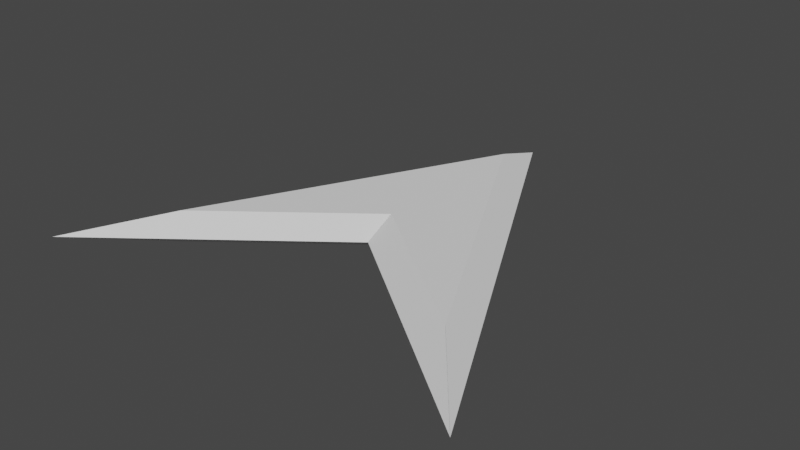 # Source: Arrow.blend  (saved by Blender 3.5.10; exported with 4.5.12 LTS)
import bpy
from mathutils import Matrix  # noqa: F401  (used for matrix-valued properties, if any)

bpy.ops.wm.read_factory_settings(use_empty=True)
scene = bpy.context.scene
scene.name = 'Scene'

# ---- collections
col_collection = bpy.data.collections.new('Collection'); scene.collection.children.link(col_collection)

# ---- world
world_world = bpy.data.worlds.new('World'); scene.world = world_world
world_world.use_nodes = True; world_world.node_tree.nodes.clear()
_N = world_world.node_tree.nodes; _L = world_world.node_tree.links
n0 = _N.new('ShaderNodeOutputWorld'); n0.name = 'World Output'; n0.location = (300, 300)
n1 = _N.new('ShaderNodeBackground'); n1.name = 'Background'; n1.location = (10, 300)
n1.inputs[0].default_value = (0.05088, 0.05088, 0.05088, 1.0)
_L.new(n1.outputs[0], n0.inputs[0])
n0.is_active_output = True
world_world.color = (0.05088, 0.05088, 0.05088)
world_world.use_sun_shadow = False
world_world.sun_shadow_jitter_overblur = 0.0

# ---- meshes
me_plane = bpy.data.meshes.new('Plane')
me_plane.from_pydata([(0.0, -0.3893, -8.278e-10), (1.414, -1.479, -8.278e-10), (-1.414, -1.479, -8.278e-10), (0.0, 1.257, -8.278e-10), (0.0, -0.1863, 0.1), (0.955, -0.9219, 0.1), (-0.955, -0.9219, 0.1), (0.0, 0.9254, 0.1), (-1.414, -1.479, -8.278e-10), (1.414, -1.479, -8.278e-10), (-0.955, -0.9219, 0.1), (0.955, -0.9219, 0.1), (0.0, -0.1863, -0.1), (0.955, -0.9219, -0.1), (-0.955, -0.9219, -0.1), (0.0, 0.9254, -0.1), (-0.955, -0.9219, -0.1), (0.955, -0.9219, -0.1)], [], [(3, 2, 6, 7), (0, 2, 6, 4), (1, 3, 7, 5), (1, 5, 4, 0), (4, 5, 7), (3, 7, 11, 9), (0, 4, 11, 9), (8, 10, 7, 3), (8, 0, 4, 10), (4, 7, 10), (3, 15, 14, 2), (0, 12, 14, 2), (1, 13, 15, 3), (1, 0, 12, 13), (12, 15, 13), (3, 9, 17, 15), (0, 9, 17, 12), (8, 3, 15, 16), (8, 16, 12, 0), (12, 16, 15)])
_uv = me_plane.uv_layers.new(name='UVMap')
_uv.uv.foreach_set('vector', [0.0, 0.0, 0.0, 0.0, 0.0, 0.0, 0.0, 0.0, 0.0, 0.0, 0.0, 0.0, 0.0, 0.0, 0.0, 0.0, 0.0, 0.0, 0.0, 0.0, 0.0, 0.0, 0.0, 0.0, 0.0, 0.0, 0.0, 0.0, 0.0, 0.0, 0.0, 0.0, 0.0, 0.0, 0.0, 0.0, 0.0, 0.0, 0.0, 0.0, 0.0, 0.0, 0.0, 0.0, 0.0, 0.0, 0.0, 0.0, 0.0, 0.0, 0.0, 0.0, 0.0, 0.0, 0.0, 0.0, 0.0, 0.0, 0.0, 0.0, 0.0, 0.0, 0.0, 0.0, 0.0, 0.0, 0.0, 0.0, 0.0, 0.0, 0.0, 0.0, 0.0, 0.0, 0.0, 0.0, 0.0, 0.0, 0.0, 0.0, 0.0, 0.0, 0.0, 0.0, 0.0, 0.0, 0.0, 0.0, 0.0, 0.0, 0.0, 0.0, 0.0, 0.0, 0.0, 0.0, 0.0, 0.0, 0.0, 0.0, 0.0, 0.0, 0.0, 0.0, 0.0, 0.0, 0.0, 0.0, 0.0, 0.0, 0.0, 0.0, 0.0, 0.0, 0.0, 0.0, 0.0, 0.0, 0.0, 0.0, 0.0, 0.0, 0.0, 0.0, 0.0, 0.0, 0.0, 0.0, 0.0, 0.0, 0.0, 0.0, 0.0, 0.0, 0.0, 0.0, 0.0, 0.0, 0.0, 0.0, 0.0, 0.0, 0.0, 0.0, 0.0, 0.0, 0.0, 0.0, 0.0, 0.0, 0.0, 0.0])
me_plane.update()

# ---- objects
ob_plane = bpy.data.objects.new('Plane', me_plane)

# ---- transforms, parenting, visibility, modifiers, constraints
ob_plane.location = (0.0, 0.0, 0.0)

# ---- collection membership
col_collection.objects.link(ob_plane)

# ---- scene / render settings (as saved in the file)
scene.frame_start = 1; scene.frame_end = 250; scene.frame_set(1)
scene.render.engine = 'BLENDER_EEVEE_NEXT'
scene.cycles.sampling_pattern = 'TABULATED_SOBOL'
scene.view_settings.view_transform = 'Filmic'
bpy.context.view_layer.update()

# ---- added for rendering (the .blend has no active camera and no usable light): camera, sun
cam_auto = bpy.data.cameras.new('AutoCamera')
cam_auto.lens = 50.0
cam_auto.sensor_width = 36.0
cam_auto.clip_end = 1000.0
ob_auto_camera = bpy.data.objects.new('AutoCamera', cam_auto)
scene.collection.objects.link(ob_auto_camera)
ob_auto_camera.location = (3.64527, -4.48516, 2.91621)
ob_auto_camera.rotation_euler = (1.09748, -7.21219e-08, 0.694738)
scene.camera = ob_auto_camera
light_auto_sun = bpy.data.lights.new('AutoSun', 'SUN')
light_auto_sun.energy = 3.0
light_auto_sun.angle = 0.0523599
ob_auto_sun = bpy.data.objects.new('AutoSun', light_auto_sun)
scene.collection.objects.link(ob_auto_sun)
ob_auto_sun.rotation_euler = (0.872665, 0.174533, 0.523599)
bpy.context.view_layer.update()
